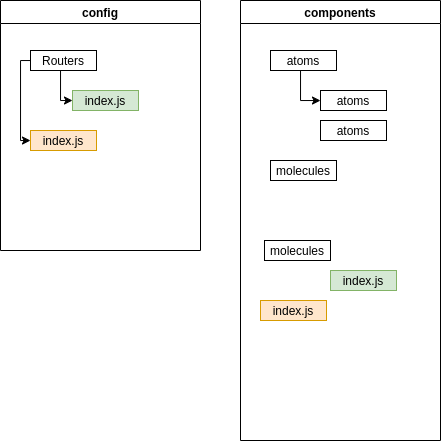

The diagram above was exported from draw.io. Its source (the exported page's mxGraphModel, read from the mxfile embedded in the PNG):
<mxGraphModel dx="599" dy="1145" grid="1" gridSize="10" guides="1" tooltips="1" connect="1" arrows="1" fold="1" page="1" pageScale="1" pageWidth="1169" pageHeight="826" background="#ffffff" math="0" shadow="0">
  <root>
    <mxCell id="0" />
    <mxCell id="1" parent="0" />
    <mxCell id="2" value="config" style="swimlane;whiteSpace=wrap;startSize=23;align=center;" parent="1" vertex="1">
      <mxGeometry x="40" y="-760" width="200" height="250" as="geometry" />
    </mxCell>
    <mxCell id="YTDwOVE7ys7lnL4pgWEZ-43" style="edgeStyle=orthogonalEdgeStyle;rounded=0;orthogonalLoop=1;jettySize=auto;html=1;entryX=0;entryY=0.5;entryDx=0;entryDy=0;" edge="1" parent="2" source="7" target="YTDwOVE7ys7lnL4pgWEZ-41">
      <mxGeometry relative="1" as="geometry">
        <Array as="points">
          <mxPoint x="60" y="100" />
        </Array>
      </mxGeometry>
    </mxCell>
    <mxCell id="YTDwOVE7ys7lnL4pgWEZ-45" style="edgeStyle=orthogonalEdgeStyle;rounded=0;orthogonalLoop=1;jettySize=auto;html=1;" edge="1" parent="2" source="7">
      <mxGeometry relative="1" as="geometry">
        <mxPoint x="30" y="140" as="targetPoint" />
        <Array as="points">
          <mxPoint x="20" y="60" />
          <mxPoint x="20" y="140" />
        </Array>
      </mxGeometry>
    </mxCell>
    <mxCell id="7" value="Routers" style="" parent="2" vertex="1">
      <mxGeometry x="30" y="50" width="66" height="20" as="geometry" />
    </mxCell>
    <mxCell id="YTDwOVE7ys7lnL4pgWEZ-41" value="index.js" style="fillColor=#d5e8d4;strokeColor=#82b366;" vertex="1" parent="2">
      <mxGeometry x="72" y="90" width="66" height="20" as="geometry" />
    </mxCell>
    <mxCell id="YTDwOVE7ys7lnL4pgWEZ-44" value="index.js" style="fillColor=#ffe6cc;strokeColor=#d79b00;" vertex="1" parent="2">
      <mxGeometry x="30" y="130" width="66" height="20" as="geometry" />
    </mxCell>
    <mxCell id="YTDwOVE7ys7lnL4pgWEZ-47" value="components" style="swimlane;whiteSpace=wrap;startSize=23;align=center;" vertex="1" parent="1">
      <mxGeometry x="280" y="-760" width="200" height="440" as="geometry" />
    </mxCell>
    <mxCell id="YTDwOVE7ys7lnL4pgWEZ-48" style="edgeStyle=orthogonalEdgeStyle;rounded=0;orthogonalLoop=1;jettySize=auto;html=1;" edge="1" parent="YTDwOVE7ys7lnL4pgWEZ-47" source="YTDwOVE7ys7lnL4pgWEZ-50" target="YTDwOVE7ys7lnL4pgWEZ-55">
      <mxGeometry relative="1" as="geometry">
        <Array as="points">
          <mxPoint x="60" y="100" />
        </Array>
        <mxPoint x="100" y="140" as="targetPoint" />
      </mxGeometry>
    </mxCell>
    <mxCell id="YTDwOVE7ys7lnL4pgWEZ-50" value="atoms" style="" vertex="1" parent="YTDwOVE7ys7lnL4pgWEZ-47">
      <mxGeometry x="30" y="50" width="66" height="20" as="geometry" />
    </mxCell>
    <mxCell id="YTDwOVE7ys7lnL4pgWEZ-51" value="index.js" style="fillColor=#d5e8d4;strokeColor=#82b366;" vertex="1" parent="YTDwOVE7ys7lnL4pgWEZ-47">
      <mxGeometry x="90" y="270" width="66" height="20" as="geometry" />
    </mxCell>
    <mxCell id="YTDwOVE7ys7lnL4pgWEZ-52" value="index.js" style="fillColor=#ffe6cc;strokeColor=#d79b00;" vertex="1" parent="YTDwOVE7ys7lnL4pgWEZ-47">
      <mxGeometry x="20" y="300" width="66" height="20" as="geometry" />
    </mxCell>
    <mxCell id="YTDwOVE7ys7lnL4pgWEZ-53" value="molecules" style="" vertex="1" parent="YTDwOVE7ys7lnL4pgWEZ-47">
      <mxGeometry x="24" y="240" width="66" height="20" as="geometry" />
    </mxCell>
    <mxCell id="YTDwOVE7ys7lnL4pgWEZ-55" value="atoms" style="" vertex="1" parent="YTDwOVE7ys7lnL4pgWEZ-47">
      <mxGeometry x="80" y="90" width="66" height="20" as="geometry" />
    </mxCell>
    <mxCell id="YTDwOVE7ys7lnL4pgWEZ-56" value="atoms" style="" vertex="1" parent="YTDwOVE7ys7lnL4pgWEZ-47">
      <mxGeometry x="80" y="120" width="66" height="20" as="geometry" />
    </mxCell>
    <mxCell id="YTDwOVE7ys7lnL4pgWEZ-66" value="molecules" style="" vertex="1" parent="YTDwOVE7ys7lnL4pgWEZ-47">
      <mxGeometry x="30" y="160" width="66" height="20" as="geometry" />
    </mxCell>
  </root>
</mxGraphModel>